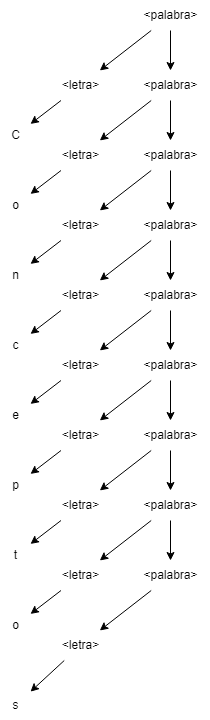

The diagram above was exported from draw.io. Its source (the exported page's mxGraphModel, read from the mxfile embedded in the PNG):
<mxGraphModel dx="1647" dy="857" grid="1" gridSize="10" guides="1" tooltips="1" connect="1" arrows="1" fold="1" page="1" pageScale="1" pageWidth="827" pageHeight="1169" math="0" shadow="0">
  <root>
    <mxCell id="0" />
    <mxCell id="1" parent="0" />
    <mxCell id="B2Fvd9RUc3vZFStWCSH2-5" style="edgeStyle=none;rounded=0;orthogonalLoop=1;jettySize=auto;html=1;" edge="1" parent="1" source="B2Fvd9RUc3vZFStWCSH2-1" target="B2Fvd9RUc3vZFStWCSH2-4">
      <mxGeometry relative="1" as="geometry" />
    </mxCell>
    <mxCell id="B2Fvd9RUc3vZFStWCSH2-13" style="edgeStyle=none;rounded=0;orthogonalLoop=1;jettySize=auto;html=1;" edge="1" parent="1" source="B2Fvd9RUc3vZFStWCSH2-1" target="B2Fvd9RUc3vZFStWCSH2-12">
      <mxGeometry relative="1" as="geometry" />
    </mxCell>
    <mxCell id="B2Fvd9RUc3vZFStWCSH2-1" value="&amp;lt;palabra&amp;gt;" style="text;html=1;align=center;verticalAlign=middle;resizable=0;points=[];autosize=1;strokeColor=none;fillColor=none;" vertex="1" parent="1">
      <mxGeometry x="220" y="180" width="80" height="30" as="geometry" />
    </mxCell>
    <mxCell id="B2Fvd9RUc3vZFStWCSH2-31" style="edgeStyle=none;rounded=0;orthogonalLoop=1;jettySize=auto;html=1;" edge="1" parent="1" source="B2Fvd9RUc3vZFStWCSH2-4" target="B2Fvd9RUc3vZFStWCSH2-30">
      <mxGeometry relative="1" as="geometry" />
    </mxCell>
    <mxCell id="B2Fvd9RUc3vZFStWCSH2-4" value="&lt;div&gt;&amp;lt;letra&amp;gt;&lt;/div&gt;" style="text;html=1;align=center;verticalAlign=middle;resizable=0;points=[];autosize=1;strokeColor=none;fillColor=none;" vertex="1" parent="1">
      <mxGeometry x="140" y="250" width="60" height="30" as="geometry" />
    </mxCell>
    <mxCell id="B2Fvd9RUc3vZFStWCSH2-15" style="edgeStyle=none;rounded=0;orthogonalLoop=1;jettySize=auto;html=1;" edge="1" parent="1" source="B2Fvd9RUc3vZFStWCSH2-12" target="B2Fvd9RUc3vZFStWCSH2-14">
      <mxGeometry relative="1" as="geometry" />
    </mxCell>
    <mxCell id="B2Fvd9RUc3vZFStWCSH2-23" style="edgeStyle=none;rounded=0;orthogonalLoop=1;jettySize=auto;html=1;" edge="1" parent="1" source="B2Fvd9RUc3vZFStWCSH2-12" target="B2Fvd9RUc3vZFStWCSH2-22">
      <mxGeometry relative="1" as="geometry" />
    </mxCell>
    <mxCell id="B2Fvd9RUc3vZFStWCSH2-12" value="&amp;lt;palabra&amp;gt;" style="text;html=1;align=center;verticalAlign=middle;resizable=0;points=[];autosize=1;strokeColor=none;fillColor=none;" vertex="1" parent="1">
      <mxGeometry x="220" y="250" width="80" height="30" as="geometry" />
    </mxCell>
    <mxCell id="B2Fvd9RUc3vZFStWCSH2-17" style="edgeStyle=none;rounded=0;orthogonalLoop=1;jettySize=auto;html=1;" edge="1" parent="1" source="B2Fvd9RUc3vZFStWCSH2-14" target="B2Fvd9RUc3vZFStWCSH2-16">
      <mxGeometry relative="1" as="geometry" />
    </mxCell>
    <mxCell id="B2Fvd9RUc3vZFStWCSH2-27" style="edgeStyle=none;rounded=0;orthogonalLoop=1;jettySize=auto;html=1;" edge="1" parent="1" source="B2Fvd9RUc3vZFStWCSH2-14" target="B2Fvd9RUc3vZFStWCSH2-26">
      <mxGeometry relative="1" as="geometry" />
    </mxCell>
    <mxCell id="B2Fvd9RUc3vZFStWCSH2-14" value="&lt;div&gt;&amp;lt;palabra&amp;gt;&lt;br&gt;&lt;/div&gt;" style="text;html=1;align=center;verticalAlign=middle;resizable=0;points=[];autosize=1;strokeColor=none;fillColor=none;" vertex="1" parent="1">
      <mxGeometry x="220" y="320" width="80" height="30" as="geometry" />
    </mxCell>
    <mxCell id="B2Fvd9RUc3vZFStWCSH2-19" style="edgeStyle=none;rounded=0;orthogonalLoop=1;jettySize=auto;html=1;" edge="1" parent="1" source="B2Fvd9RUc3vZFStWCSH2-16" target="B2Fvd9RUc3vZFStWCSH2-18">
      <mxGeometry relative="1" as="geometry" />
    </mxCell>
    <mxCell id="B2Fvd9RUc3vZFStWCSH2-33" style="edgeStyle=none;rounded=0;orthogonalLoop=1;jettySize=auto;html=1;" edge="1" parent="1" source="B2Fvd9RUc3vZFStWCSH2-16" target="B2Fvd9RUc3vZFStWCSH2-32">
      <mxGeometry relative="1" as="geometry" />
    </mxCell>
    <mxCell id="B2Fvd9RUc3vZFStWCSH2-16" value="&lt;div&gt;&amp;lt;palabra&amp;gt;&lt;br&gt;&lt;/div&gt;" style="text;html=1;align=center;verticalAlign=middle;resizable=0;points=[];autosize=1;strokeColor=none;fillColor=none;" vertex="1" parent="1">
      <mxGeometry x="220" y="390" width="80" height="30" as="geometry" />
    </mxCell>
    <mxCell id="B2Fvd9RUc3vZFStWCSH2-21" style="edgeStyle=none;rounded=0;orthogonalLoop=1;jettySize=auto;html=1;" edge="1" parent="1" source="B2Fvd9RUc3vZFStWCSH2-18" target="B2Fvd9RUc3vZFStWCSH2-20">
      <mxGeometry relative="1" as="geometry" />
    </mxCell>
    <mxCell id="B2Fvd9RUc3vZFStWCSH2-35" style="edgeStyle=none;rounded=0;orthogonalLoop=1;jettySize=auto;html=1;" edge="1" parent="1" source="B2Fvd9RUc3vZFStWCSH2-18" target="B2Fvd9RUc3vZFStWCSH2-34">
      <mxGeometry relative="1" as="geometry" />
    </mxCell>
    <mxCell id="B2Fvd9RUc3vZFStWCSH2-18" value="&lt;div&gt;&amp;lt;palabra&amp;gt;&lt;br&gt;&lt;/div&gt;" style="text;html=1;align=center;verticalAlign=middle;resizable=0;points=[];autosize=1;strokeColor=none;fillColor=none;" vertex="1" parent="1">
      <mxGeometry x="220" y="460" width="80" height="30" as="geometry" />
    </mxCell>
    <mxCell id="B2Fvd9RUc3vZFStWCSH2-37" style="edgeStyle=none;rounded=0;orthogonalLoop=1;jettySize=auto;html=1;" edge="1" parent="1" source="B2Fvd9RUc3vZFStWCSH2-20" target="B2Fvd9RUc3vZFStWCSH2-36">
      <mxGeometry relative="1" as="geometry" />
    </mxCell>
    <mxCell id="B2Fvd9RUc3vZFStWCSH2-39" style="edgeStyle=none;rounded=0;orthogonalLoop=1;jettySize=auto;html=1;" edge="1" parent="1" source="B2Fvd9RUc3vZFStWCSH2-20" target="B2Fvd9RUc3vZFStWCSH2-38">
      <mxGeometry relative="1" as="geometry" />
    </mxCell>
    <mxCell id="B2Fvd9RUc3vZFStWCSH2-20" value="&lt;div&gt;&amp;lt;palabra&amp;gt;&lt;br&gt;&lt;/div&gt;" style="text;html=1;align=center;verticalAlign=middle;resizable=0;points=[];autosize=1;strokeColor=none;fillColor=none;" vertex="1" parent="1">
      <mxGeometry x="220" y="530" width="80" height="30" as="geometry" />
    </mxCell>
    <mxCell id="B2Fvd9RUc3vZFStWCSH2-25" style="edgeStyle=none;rounded=0;orthogonalLoop=1;jettySize=auto;html=1;" edge="1" parent="1" source="B2Fvd9RUc3vZFStWCSH2-22" target="B2Fvd9RUc3vZFStWCSH2-24">
      <mxGeometry relative="1" as="geometry" />
    </mxCell>
    <mxCell id="B2Fvd9RUc3vZFStWCSH2-22" value="&amp;lt;letra&amp;gt;" style="text;html=1;align=center;verticalAlign=middle;resizable=0;points=[];autosize=1;strokeColor=none;fillColor=none;" vertex="1" parent="1">
      <mxGeometry x="140" y="320" width="60" height="30" as="geometry" />
    </mxCell>
    <mxCell id="B2Fvd9RUc3vZFStWCSH2-24" value="o" style="text;html=1;align=center;verticalAlign=middle;resizable=0;points=[];autosize=1;strokeColor=none;fillColor=none;" vertex="1" parent="1">
      <mxGeometry x="90" y="370" width="30" height="30" as="geometry" />
    </mxCell>
    <mxCell id="B2Fvd9RUc3vZFStWCSH2-29" style="edgeStyle=none;rounded=0;orthogonalLoop=1;jettySize=auto;html=1;" edge="1" parent="1" source="B2Fvd9RUc3vZFStWCSH2-26" target="B2Fvd9RUc3vZFStWCSH2-28">
      <mxGeometry relative="1" as="geometry" />
    </mxCell>
    <mxCell id="B2Fvd9RUc3vZFStWCSH2-26" value="&amp;lt;letra&amp;gt;" style="text;html=1;align=center;verticalAlign=middle;resizable=0;points=[];autosize=1;strokeColor=none;fillColor=none;" vertex="1" parent="1">
      <mxGeometry x="140" y="390" width="60" height="30" as="geometry" />
    </mxCell>
    <mxCell id="B2Fvd9RUc3vZFStWCSH2-28" value="n" style="text;html=1;align=center;verticalAlign=middle;resizable=0;points=[];autosize=1;strokeColor=none;fillColor=none;" vertex="1" parent="1">
      <mxGeometry x="90" y="440" width="30" height="30" as="geometry" />
    </mxCell>
    <mxCell id="B2Fvd9RUc3vZFStWCSH2-30" value="C" style="text;html=1;align=center;verticalAlign=middle;resizable=0;points=[];autosize=1;strokeColor=none;fillColor=none;" vertex="1" parent="1">
      <mxGeometry x="90" y="300" width="30" height="30" as="geometry" />
    </mxCell>
    <mxCell id="B2Fvd9RUc3vZFStWCSH2-45" style="edgeStyle=none;rounded=0;orthogonalLoop=1;jettySize=auto;html=1;" edge="1" parent="1" source="B2Fvd9RUc3vZFStWCSH2-32" target="B2Fvd9RUc3vZFStWCSH2-44">
      <mxGeometry relative="1" as="geometry" />
    </mxCell>
    <mxCell id="B2Fvd9RUc3vZFStWCSH2-32" value="&amp;lt;letra&amp;gt;" style="text;html=1;align=center;verticalAlign=middle;resizable=0;points=[];autosize=1;strokeColor=none;fillColor=none;" vertex="1" parent="1">
      <mxGeometry x="140" y="460" width="60" height="30" as="geometry" />
    </mxCell>
    <mxCell id="B2Fvd9RUc3vZFStWCSH2-47" style="edgeStyle=none;rounded=0;orthogonalLoop=1;jettySize=auto;html=1;" edge="1" parent="1" source="B2Fvd9RUc3vZFStWCSH2-34" target="B2Fvd9RUc3vZFStWCSH2-46">
      <mxGeometry relative="1" as="geometry" />
    </mxCell>
    <mxCell id="B2Fvd9RUc3vZFStWCSH2-34" value="&amp;lt;letra&amp;gt;" style="text;html=1;align=center;verticalAlign=middle;resizable=0;points=[];autosize=1;strokeColor=none;fillColor=none;" vertex="1" parent="1">
      <mxGeometry x="140" y="530" width="60" height="30" as="geometry" />
    </mxCell>
    <mxCell id="B2Fvd9RUc3vZFStWCSH2-41" style="edgeStyle=none;rounded=0;orthogonalLoop=1;jettySize=auto;html=1;" edge="1" parent="1" source="B2Fvd9RUc3vZFStWCSH2-36" target="B2Fvd9RUc3vZFStWCSH2-40">
      <mxGeometry relative="1" as="geometry" />
    </mxCell>
    <mxCell id="B2Fvd9RUc3vZFStWCSH2-43" style="edgeStyle=none;rounded=0;orthogonalLoop=1;jettySize=auto;html=1;" edge="1" parent="1" source="B2Fvd9RUc3vZFStWCSH2-36" target="B2Fvd9RUc3vZFStWCSH2-42">
      <mxGeometry relative="1" as="geometry" />
    </mxCell>
    <mxCell id="B2Fvd9RUc3vZFStWCSH2-36" value="&lt;div&gt;&amp;lt;palabra&amp;gt;&lt;br&gt;&lt;/div&gt;" style="text;html=1;align=center;verticalAlign=middle;resizable=0;points=[];autosize=1;strokeColor=none;fillColor=none;" vertex="1" parent="1">
      <mxGeometry x="220" y="600" width="80" height="30" as="geometry" />
    </mxCell>
    <mxCell id="B2Fvd9RUc3vZFStWCSH2-49" style="edgeStyle=none;rounded=0;orthogonalLoop=1;jettySize=auto;html=1;" edge="1" parent="1" source="B2Fvd9RUc3vZFStWCSH2-38" target="B2Fvd9RUc3vZFStWCSH2-48">
      <mxGeometry relative="1" as="geometry" />
    </mxCell>
    <mxCell id="B2Fvd9RUc3vZFStWCSH2-38" value="&lt;div&gt;&amp;lt;letra&amp;gt;&lt;/div&gt;" style="text;html=1;align=center;verticalAlign=middle;resizable=0;points=[];autosize=1;strokeColor=none;fillColor=none;" vertex="1" parent="1">
      <mxGeometry x="140" y="600" width="60" height="30" as="geometry" />
    </mxCell>
    <mxCell id="B2Fvd9RUc3vZFStWCSH2-51" style="edgeStyle=none;rounded=0;orthogonalLoop=1;jettySize=auto;html=1;" edge="1" parent="1" source="B2Fvd9RUc3vZFStWCSH2-40" target="B2Fvd9RUc3vZFStWCSH2-50">
      <mxGeometry relative="1" as="geometry" />
    </mxCell>
    <mxCell id="B2Fvd9RUc3vZFStWCSH2-40" value="&lt;div&gt;&amp;lt;letra&amp;gt;&lt;/div&gt;" style="text;html=1;align=center;verticalAlign=middle;resizable=0;points=[];autosize=1;strokeColor=none;fillColor=none;" vertex="1" parent="1">
      <mxGeometry x="140" y="670" width="60" height="30" as="geometry" />
    </mxCell>
    <mxCell id="B2Fvd9RUc3vZFStWCSH2-53" style="edgeStyle=none;rounded=0;orthogonalLoop=1;jettySize=auto;html=1;" edge="1" parent="1" source="B2Fvd9RUc3vZFStWCSH2-42" target="B2Fvd9RUc3vZFStWCSH2-52">
      <mxGeometry relative="1" as="geometry" />
    </mxCell>
    <mxCell id="B2Fvd9RUc3vZFStWCSH2-55" style="edgeStyle=none;rounded=0;orthogonalLoop=1;jettySize=auto;html=1;" edge="1" parent="1" source="B2Fvd9RUc3vZFStWCSH2-42" target="B2Fvd9RUc3vZFStWCSH2-54">
      <mxGeometry relative="1" as="geometry" />
    </mxCell>
    <mxCell id="B2Fvd9RUc3vZFStWCSH2-42" value="&lt;div&gt;&amp;lt;palabra&amp;gt;&lt;br&gt;&lt;/div&gt;" style="text;html=1;align=center;verticalAlign=middle;resizable=0;points=[];autosize=1;strokeColor=none;fillColor=none;" vertex="1" parent="1">
      <mxGeometry x="220" y="670" width="80" height="30" as="geometry" />
    </mxCell>
    <mxCell id="B2Fvd9RUc3vZFStWCSH2-44" value="c" style="text;html=1;align=center;verticalAlign=middle;resizable=0;points=[];autosize=1;strokeColor=none;fillColor=none;" vertex="1" parent="1">
      <mxGeometry x="90" y="510" width="30" height="30" as="geometry" />
    </mxCell>
    <mxCell id="B2Fvd9RUc3vZFStWCSH2-46" value="e" style="text;html=1;align=center;verticalAlign=middle;resizable=0;points=[];autosize=1;strokeColor=none;fillColor=none;" vertex="1" parent="1">
      <mxGeometry x="90" y="580" width="30" height="30" as="geometry" />
    </mxCell>
    <mxCell id="B2Fvd9RUc3vZFStWCSH2-48" value="p" style="text;html=1;align=center;verticalAlign=middle;resizable=0;points=[];autosize=1;strokeColor=none;fillColor=none;" vertex="1" parent="1">
      <mxGeometry x="90" y="650" width="30" height="30" as="geometry" />
    </mxCell>
    <mxCell id="B2Fvd9RUc3vZFStWCSH2-50" value="t" style="text;html=1;align=center;verticalAlign=middle;resizable=0;points=[];autosize=1;strokeColor=none;fillColor=none;" vertex="1" parent="1">
      <mxGeometry x="90" y="720" width="30" height="30" as="geometry" />
    </mxCell>
    <mxCell id="B2Fvd9RUc3vZFStWCSH2-59" style="edgeStyle=none;rounded=0;orthogonalLoop=1;jettySize=auto;html=1;" edge="1" parent="1" source="B2Fvd9RUc3vZFStWCSH2-52" target="B2Fvd9RUc3vZFStWCSH2-58">
      <mxGeometry relative="1" as="geometry" />
    </mxCell>
    <mxCell id="B2Fvd9RUc3vZFStWCSH2-52" value="&amp;lt;letra&amp;gt;" style="text;html=1;align=center;verticalAlign=middle;resizable=0;points=[];autosize=1;strokeColor=none;fillColor=none;" vertex="1" parent="1">
      <mxGeometry x="140" y="740" width="60" height="30" as="geometry" />
    </mxCell>
    <mxCell id="B2Fvd9RUc3vZFStWCSH2-57" style="edgeStyle=none;rounded=0;orthogonalLoop=1;jettySize=auto;html=1;" edge="1" parent="1" source="B2Fvd9RUc3vZFStWCSH2-54" target="B2Fvd9RUc3vZFStWCSH2-56">
      <mxGeometry relative="1" as="geometry" />
    </mxCell>
    <mxCell id="B2Fvd9RUc3vZFStWCSH2-54" value="&lt;div&gt;&amp;lt;palabra&amp;gt;&lt;br&gt;&lt;/div&gt;" style="text;html=1;align=center;verticalAlign=middle;resizable=0;points=[];autosize=1;strokeColor=none;fillColor=none;" vertex="1" parent="1">
      <mxGeometry x="220" y="740" width="80" height="30" as="geometry" />
    </mxCell>
    <mxCell id="B2Fvd9RUc3vZFStWCSH2-61" style="edgeStyle=none;rounded=0;orthogonalLoop=1;jettySize=auto;html=1;" edge="1" parent="1" source="B2Fvd9RUc3vZFStWCSH2-56" target="B2Fvd9RUc3vZFStWCSH2-60">
      <mxGeometry relative="1" as="geometry" />
    </mxCell>
    <mxCell id="B2Fvd9RUc3vZFStWCSH2-56" value="&amp;lt;letra&amp;gt;" style="text;html=1;align=center;verticalAlign=middle;resizable=0;points=[];autosize=1;strokeColor=none;fillColor=none;" vertex="1" parent="1">
      <mxGeometry x="140" y="810" width="60" height="30" as="geometry" />
    </mxCell>
    <mxCell id="B2Fvd9RUc3vZFStWCSH2-58" value="o" style="text;html=1;align=center;verticalAlign=middle;resizable=0;points=[];autosize=1;strokeColor=none;fillColor=none;" vertex="1" parent="1">
      <mxGeometry x="90" y="790" width="30" height="30" as="geometry" />
    </mxCell>
    <mxCell id="B2Fvd9RUc3vZFStWCSH2-60" value="s" style="text;html=1;align=center;verticalAlign=middle;resizable=0;points=[];autosize=1;strokeColor=none;fillColor=none;" vertex="1" parent="1">
      <mxGeometry x="90" y="870" width="30" height="30" as="geometry" />
    </mxCell>
  </root>
</mxGraphModel>